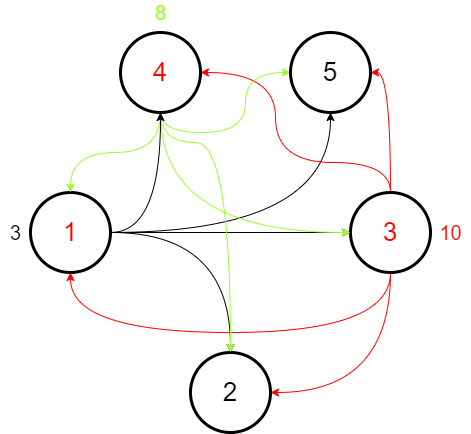

The diagram above was exported from draw.io. Its source (the exported page's mxGraphModel, read from the mxfile embedded in the PNG):
<mxGraphModel dx="981" dy="567" grid="1" gridSize="10" guides="1" tooltips="1" connect="1" arrows="1" fold="1" page="1" pageScale="1" pageWidth="900" pageHeight="1600" math="0" shadow="0">
  <root>
    <mxCell id="0" />
    <mxCell id="1" parent="0" />
    <mxCell id="f7iU7kVVj0b_vY3JLTXD-6" style="edgeStyle=orthogonalEdgeStyle;orthogonalLoop=1;jettySize=auto;html=1;entryX=0;entryY=0.5;entryDx=0;entryDy=0;curved=1;strokeColor=#000000;" parent="1" source="f7iU7kVVj0b_vY3JLTXD-1" target="f7iU7kVVj0b_vY3JLTXD-3" edge="1">
      <mxGeometry relative="1" as="geometry" />
    </mxCell>
    <mxCell id="f7iU7kVVj0b_vY3JLTXD-7" style="edgeStyle=orthogonalEdgeStyle;orthogonalLoop=1;jettySize=auto;html=1;entryX=0.5;entryY=1;entryDx=0;entryDy=0;curved=1;strokeColor=#000000;" parent="1" source="f7iU7kVVj0b_vY3JLTXD-1" target="f7iU7kVVj0b_vY3JLTXD-5" edge="1">
      <mxGeometry relative="1" as="geometry" />
    </mxCell>
    <mxCell id="f7iU7kVVj0b_vY3JLTXD-8" style="edgeStyle=orthogonalEdgeStyle;curved=1;orthogonalLoop=1;jettySize=auto;html=1;entryX=0.5;entryY=0;entryDx=0;entryDy=0;strokeColor=#000000;" parent="1" source="f7iU7kVVj0b_vY3JLTXD-1" target="f7iU7kVVj0b_vY3JLTXD-2" edge="1">
      <mxGeometry relative="1" as="geometry" />
    </mxCell>
    <mxCell id="f7iU7kVVj0b_vY3JLTXD-1" value="&lt;font color=&quot;#ff0000&quot; style=&quot;font-size: 26px&quot;&gt;1&lt;/font&gt;" style="ellipse;whiteSpace=wrap;html=1;aspect=fixed;fillColor=#FFFFFF;strokeColor=#000000;strokeWidth=3;" parent="1" vertex="1">
      <mxGeometry x="160" y="280" width="80" height="80" as="geometry" />
    </mxCell>
    <mxCell id="f7iU7kVVj0b_vY3JLTXD-2" value="&lt;font style=&quot;font-size: 26px&quot; color=&quot;#000000&quot;&gt;2&lt;/font&gt;" style="ellipse;whiteSpace=wrap;html=1;aspect=fixed;fillColor=#FFFFFF;strokeColor=#000000;strokeWidth=3;" parent="1" vertex="1">
      <mxGeometry x="320" y="440" width="80" height="80" as="geometry" />
    </mxCell>
    <mxCell id="xDgrg8zO3zV099M8L9wU-3" style="edgeStyle=orthogonalEdgeStyle;curved=1;orthogonalLoop=1;jettySize=auto;html=1;entryX=1;entryY=0.5;entryDx=0;entryDy=0;strokeColor=#FF0000;" edge="1" parent="1" source="f7iU7kVVj0b_vY3JLTXD-3" target="f7iU7kVVj0b_vY3JLTXD-2">
      <mxGeometry relative="1" as="geometry">
        <Array as="points">
          <mxPoint x="520" y="480" />
        </Array>
      </mxGeometry>
    </mxCell>
    <mxCell id="xDgrg8zO3zV099M8L9wU-4" style="edgeStyle=orthogonalEdgeStyle;curved=1;orthogonalLoop=1;jettySize=auto;html=1;entryX=1;entryY=0.5;entryDx=0;entryDy=0;strokeColor=#FF0000;" edge="1" parent="1" source="f7iU7kVVj0b_vY3JLTXD-3" target="f7iU7kVVj0b_vY3JLTXD-5">
      <mxGeometry relative="1" as="geometry">
        <Array as="points">
          <mxPoint x="520" y="160" />
        </Array>
      </mxGeometry>
    </mxCell>
    <mxCell id="xDgrg8zO3zV099M8L9wU-5" style="edgeStyle=orthogonalEdgeStyle;curved=1;orthogonalLoop=1;jettySize=auto;html=1;entryX=0.5;entryY=1;entryDx=0;entryDy=0;strokeColor=#FF0000;" edge="1" parent="1" source="f7iU7kVVj0b_vY3JLTXD-3" target="f7iU7kVVj0b_vY3JLTXD-1">
      <mxGeometry relative="1" as="geometry">
        <Array as="points">
          <mxPoint x="520" y="420" />
          <mxPoint x="200" y="420" />
        </Array>
      </mxGeometry>
    </mxCell>
    <mxCell id="xDgrg8zO3zV099M8L9wU-6" style="edgeStyle=orthogonalEdgeStyle;curved=1;orthogonalLoop=1;jettySize=auto;html=1;entryX=1;entryY=0.5;entryDx=0;entryDy=0;strokeColor=#FF0000;" edge="1" parent="1" source="f7iU7kVVj0b_vY3JLTXD-3" target="f7iU7kVVj0b_vY3JLTXD-4">
      <mxGeometry relative="1" as="geometry">
        <Array as="points">
          <mxPoint x="520" y="250" />
          <mxPoint x="405" y="250" />
          <mxPoint x="405" y="160" />
        </Array>
      </mxGeometry>
    </mxCell>
    <mxCell id="f7iU7kVVj0b_vY3JLTXD-3" value="&lt;font style=&quot;font-size: 26px&quot; color=&quot;#ff0000&quot;&gt;3&lt;/font&gt;" style="ellipse;whiteSpace=wrap;html=1;aspect=fixed;fillColor=#FFFFFF;strokeColor=#000000;strokeWidth=3;" parent="1" vertex="1">
      <mxGeometry x="480" y="280" width="80" height="80" as="geometry" />
    </mxCell>
    <mxCell id="GlWFPWX0lIcLQuaH8yt1-1" style="edgeStyle=orthogonalEdgeStyle;curved=1;orthogonalLoop=1;jettySize=auto;html=1;entryX=0;entryY=0.5;entryDx=0;entryDy=0;fillColor=#60a917;strokeColor=#99FF33;exitX=0.5;exitY=1;exitDx=0;exitDy=0;" parent="1" source="f7iU7kVVj0b_vY3JLTXD-4" target="f7iU7kVVj0b_vY3JLTXD-5" edge="1">
      <mxGeometry relative="1" as="geometry">
        <Array as="points">
          <mxPoint x="290" y="220" />
          <mxPoint x="375" y="220" />
          <mxPoint x="375" y="160" />
        </Array>
      </mxGeometry>
    </mxCell>
    <mxCell id="GlWFPWX0lIcLQuaH8yt1-2" style="edgeStyle=orthogonalEdgeStyle;curved=1;orthogonalLoop=1;jettySize=auto;html=1;entryX=0;entryY=0.5;entryDx=0;entryDy=0;strokeColor=#99FF33;exitX=0.5;exitY=1;exitDx=0;exitDy=0;" parent="1" source="f7iU7kVVj0b_vY3JLTXD-4" target="f7iU7kVVj0b_vY3JLTXD-3" edge="1">
      <mxGeometry relative="1" as="geometry">
        <Array as="points">
          <mxPoint x="290" y="320" />
        </Array>
      </mxGeometry>
    </mxCell>
    <mxCell id="GlWFPWX0lIcLQuaH8yt1-5" style="edgeStyle=orthogonalEdgeStyle;curved=1;orthogonalLoop=1;jettySize=auto;html=1;entryX=0.5;entryY=0;entryDx=0;entryDy=0;strokeColor=#99FF33;exitX=0.5;exitY=1;exitDx=0;exitDy=0;" parent="1" source="f7iU7kVVj0b_vY3JLTXD-4" target="f7iU7kVVj0b_vY3JLTXD-1" edge="1">
      <mxGeometry relative="1" as="geometry">
        <Array as="points">
          <mxPoint x="290" y="240" />
          <mxPoint x="200" y="240" />
        </Array>
      </mxGeometry>
    </mxCell>
    <mxCell id="xDgrg8zO3zV099M8L9wU-7" style="edgeStyle=orthogonalEdgeStyle;curved=1;orthogonalLoop=1;jettySize=auto;html=1;entryX=0.5;entryY=0;entryDx=0;entryDy=0;strokeColor=#99FF33;" edge="1" parent="1" source="f7iU7kVVj0b_vY3JLTXD-4" target="f7iU7kVVj0b_vY3JLTXD-2">
      <mxGeometry relative="1" as="geometry">
        <Array as="points">
          <mxPoint x="290" y="230" />
          <mxPoint x="360" y="230" />
        </Array>
      </mxGeometry>
    </mxCell>
    <mxCell id="f7iU7kVVj0b_vY3JLTXD-4" value="&lt;font style=&quot;font-size: 26px&quot; color=&quot;#ff0000&quot;&gt;4&lt;/font&gt;" style="ellipse;whiteSpace=wrap;html=1;aspect=fixed;fillColor=#FFFFFF;strokeColor=#000000;strokeWidth=3;" parent="1" vertex="1">
      <mxGeometry x="250" y="120" width="80" height="80" as="geometry" />
    </mxCell>
    <mxCell id="f7iU7kVVj0b_vY3JLTXD-5" value="&lt;font style=&quot;font-size: 26px&quot; color=&quot;#000000&quot;&gt;5&lt;/font&gt;" style="ellipse;whiteSpace=wrap;html=1;aspect=fixed;fillColor=#FFFFFF;strokeColor=#000000;strokeWidth=3;" parent="1" vertex="1">
      <mxGeometry x="420" y="120" width="80" height="80" as="geometry" />
    </mxCell>
    <mxCell id="f7iU7kVVj0b_vY3JLTXD-11" value="&lt;font color=&quot;#000000&quot; style=&quot;font-size: 20px&quot;&gt;3&lt;/font&gt;" style="text;html=1;align=center;verticalAlign=middle;resizable=0;points=[];autosize=1;" parent="1" vertex="1">
      <mxGeometry x="130" y="310" width="30" height="20" as="geometry" />
    </mxCell>
    <mxCell id="f7iU7kVVj0b_vY3JLTXD-9" style="edgeStyle=orthogonalEdgeStyle;curved=1;orthogonalLoop=1;jettySize=auto;html=1;entryX=0.5;entryY=1;entryDx=0;entryDy=0;strokeColor=#000000;" parent="1" source="f7iU7kVVj0b_vY3JLTXD-1" target="f7iU7kVVj0b_vY3JLTXD-4" edge="1">
      <mxGeometry relative="1" as="geometry" />
    </mxCell>
    <mxCell id="GlWFPWX0lIcLQuaH8yt1-6" value="&lt;font style=&quot;font-size: 20px&quot; color=&quot;#99ff33&quot;&gt;8&lt;/font&gt;" style="text;html=1;align=center;verticalAlign=middle;resizable=0;points=[];autosize=1;" parent="1" vertex="1">
      <mxGeometry x="275" y="90" width="30" height="20" as="geometry" />
    </mxCell>
    <mxCell id="GlWFPWX0lIcLQuaH8yt1-17" value="&lt;font style=&quot;font-size: 20px&quot; color=&quot;#ff0000&quot;&gt;10&lt;/font&gt;" style="text;html=1;align=center;verticalAlign=middle;resizable=0;points=[];autosize=1;" parent="1" vertex="1">
      <mxGeometry x="560" y="310" width="40" height="20" as="geometry" />
    </mxCell>
  </root>
</mxGraphModel>